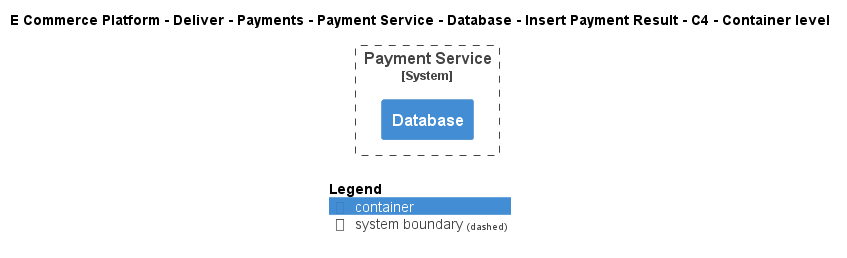

The diagram above was rendered by PlantUML. Its source (embedded in the PNG):
@startuml
!include ..\..\..\..\..\..\..\..\..\.c4s\C4_Container.puml

AddElementTag("c4interflow:lifecycle:new", $bgColor=green, $fontColor=#ffffff, $borderColor=green, $shadowing="False")
AddElementTag("c4interflow:lifecycle:changed", $bgColor=orange, $fontColor=#ffffff, $borderColor=orange, $shadowing="False")
AddElementTag("c4interflow:lifecycle:removed", $bgColor=red, $fontColor=#ffffff, $borderColor=red, $shadowing="False")

AddRelTag("c4interflow:lifecycle:new", $textColor=green, $lineColor=green)
AddRelTag("c4interflow:lifecycle:changed", $textColor=orange, $lineColor=orange)
AddRelTag("c4interflow:lifecycle:removed", $textColor=red, $lineColor=red)

SHOW_PERSON_PORTRAIT()
LAYOUT_TOP_DOWN()

skinparam linetype polyline

title E Commerce Platform - Deliver - Payments - Payment Service - Database - Insert Payment Result - C4 - Container level


System_Boundary(ECommercePlatform.Deliver.Payments.SoftwareSystems.PaymentService, "Payment Service") {
    Container(ECommercePlatform.Deliver.Payments.SoftwareSystems.PaymentService.Containers.Database, "Database", "", "")
}



SHOW_LEGEND()
@enduml